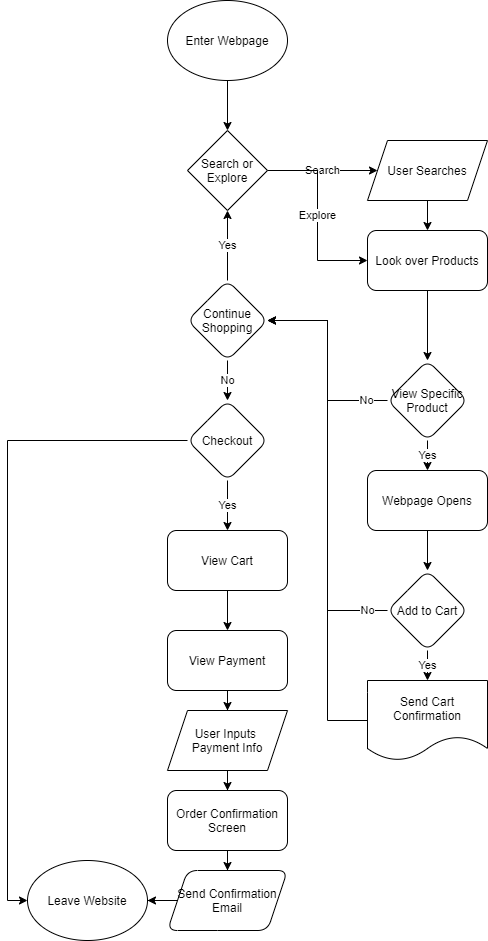

The diagram above was exported from draw.io. Its source (the exported page's mxGraphModel, read from the mxfile embedded in the PNG):
<mxGraphModel dx="2224" dy="790" grid="1" gridSize="10" guides="1" tooltips="1" connect="1" arrows="1" fold="1" page="1" pageScale="1" pageWidth="850" pageHeight="1100" math="0" shadow="0">
  <root>
    <mxCell id="0" />
    <mxCell id="1" parent="0" />
    <mxCell id="5" value="" style="edgeStyle=orthogonalEdgeStyle;rounded=0;orthogonalLoop=1;jettySize=auto;html=1;" edge="1" parent="1" source="2" target="3">
      <mxGeometry relative="1" as="geometry" />
    </mxCell>
    <mxCell id="2" value="Enter Webpage" style="ellipse;whiteSpace=wrap;html=1;" vertex="1" parent="1">
      <mxGeometry x="120" y="40" width="120" height="80" as="geometry" />
    </mxCell>
    <mxCell id="11" value="Search" style="edgeStyle=orthogonalEdgeStyle;rounded=0;orthogonalLoop=1;jettySize=auto;html=1;" edge="1" parent="1" source="3" target="10">
      <mxGeometry relative="1" as="geometry" />
    </mxCell>
    <mxCell id="14" value="Explore" style="edgeStyle=orthogonalEdgeStyle;rounded=0;orthogonalLoop=1;jettySize=auto;html=1;entryX=0;entryY=0.5;entryDx=0;entryDy=0;" edge="1" parent="1" source="3" target="6">
      <mxGeometry relative="1" as="geometry" />
    </mxCell>
    <mxCell id="3" value="Search or Explore" style="rhombus;whiteSpace=wrap;html=1;" vertex="1" parent="1">
      <mxGeometry x="140" y="170" width="80" height="80" as="geometry" />
    </mxCell>
    <mxCell id="16" value="" style="edgeStyle=orthogonalEdgeStyle;rounded=0;orthogonalLoop=1;jettySize=auto;html=1;" edge="1" parent="1" source="6" target="15">
      <mxGeometry relative="1" as="geometry" />
    </mxCell>
    <mxCell id="6" value="Look over Products" style="rounded=1;whiteSpace=wrap;html=1;" vertex="1" parent="1">
      <mxGeometry x="320" y="270" width="120" height="60" as="geometry" />
    </mxCell>
    <mxCell id="13" value="" style="edgeStyle=orthogonalEdgeStyle;rounded=0;orthogonalLoop=1;jettySize=auto;html=1;" edge="1" parent="1" source="10" target="6">
      <mxGeometry relative="1" as="geometry" />
    </mxCell>
    <mxCell id="10" value="User Searches" style="shape=parallelogram;perimeter=parallelogramPerimeter;whiteSpace=wrap;html=1;fixedSize=1;" vertex="1" parent="1">
      <mxGeometry x="320" y="180" width="120" height="60" as="geometry" />
    </mxCell>
    <mxCell id="22" value="Yes" style="edgeStyle=orthogonalEdgeStyle;rounded=0;orthogonalLoop=1;jettySize=auto;html=1;" edge="1" parent="1" source="15" target="21">
      <mxGeometry relative="1" as="geometry" />
    </mxCell>
    <mxCell id="52" value="No" style="edgeStyle=orthogonalEdgeStyle;rounded=0;orthogonalLoop=1;jettySize=auto;html=1;entryX=1;entryY=0.5;entryDx=0;entryDy=0;" edge="1" parent="1" source="15" target="31">
      <mxGeometry x="-0.7895" relative="1" as="geometry">
        <Array as="points">
          <mxPoint x="280" y="440" />
          <mxPoint x="280" y="360" />
        </Array>
        <mxPoint as="offset" />
      </mxGeometry>
    </mxCell>
    <mxCell id="15" value="View Specific Product" style="rhombus;whiteSpace=wrap;html=1;rounded=1;" vertex="1" parent="1">
      <mxGeometry x="340" y="400" width="80" height="80" as="geometry" />
    </mxCell>
    <mxCell id="24" value="" style="edgeStyle=orthogonalEdgeStyle;rounded=0;orthogonalLoop=1;jettySize=auto;html=1;" edge="1" parent="1" source="21" target="23">
      <mxGeometry relative="1" as="geometry" />
    </mxCell>
    <mxCell id="21" value="Webpage Opens" style="whiteSpace=wrap;html=1;rounded=1;" vertex="1" parent="1">
      <mxGeometry x="320" y="510" width="120" height="60" as="geometry" />
    </mxCell>
    <mxCell id="56" value="No" style="edgeStyle=orthogonalEdgeStyle;rounded=0;orthogonalLoop=1;jettySize=auto;html=1;entryX=1;entryY=0.5;entryDx=0;entryDy=0;" edge="1" parent="1" source="23" target="31">
      <mxGeometry x="-0.9024" relative="1" as="geometry">
        <mxPoint as="offset" />
      </mxGeometry>
    </mxCell>
    <mxCell id="58" value="Yes" style="edgeStyle=orthogonalEdgeStyle;rounded=0;orthogonalLoop=1;jettySize=auto;html=1;" edge="1" parent="1" source="23" target="29">
      <mxGeometry relative="1" as="geometry" />
    </mxCell>
    <mxCell id="23" value="Add to Cart" style="rhombus;whiteSpace=wrap;html=1;rounded=1;" vertex="1" parent="1">
      <mxGeometry x="340" y="610" width="80" height="80" as="geometry" />
    </mxCell>
    <mxCell id="51" style="edgeStyle=orthogonalEdgeStyle;rounded=0;orthogonalLoop=1;jettySize=auto;html=1;entryX=1;entryY=0.5;entryDx=0;entryDy=0;" edge="1" parent="1" source="29" target="31">
      <mxGeometry relative="1" as="geometry">
        <Array as="points">
          <mxPoint x="280" y="760" />
          <mxPoint x="280" y="360" />
        </Array>
      </mxGeometry>
    </mxCell>
    <mxCell id="29" value="Send Cart Confirmation" style="shape=document;whiteSpace=wrap;html=1;boundedLbl=1;" vertex="1" parent="1">
      <mxGeometry x="320" y="720" width="120" height="80" as="geometry" />
    </mxCell>
    <mxCell id="33" value="Yes" style="edgeStyle=orthogonalEdgeStyle;rounded=0;orthogonalLoop=1;jettySize=auto;html=1;entryX=0.5;entryY=1;entryDx=0;entryDy=0;" edge="1" parent="1" source="31" target="3">
      <mxGeometry relative="1" as="geometry" />
    </mxCell>
    <mxCell id="36" value="No" style="edgeStyle=orthogonalEdgeStyle;rounded=0;orthogonalLoop=1;jettySize=auto;html=1;" edge="1" parent="1" source="31" target="35">
      <mxGeometry relative="1" as="geometry" />
    </mxCell>
    <mxCell id="31" value="Continue Shopping" style="rhombus;whiteSpace=wrap;html=1;rounded=1;" vertex="1" parent="1">
      <mxGeometry x="140" y="320" width="80" height="80" as="geometry" />
    </mxCell>
    <mxCell id="34" value="Leave Website" style="ellipse;whiteSpace=wrap;html=1;" vertex="1" parent="1">
      <mxGeometry x="-20" y="900" width="120" height="80" as="geometry" />
    </mxCell>
    <mxCell id="39" value="Yes" style="edgeStyle=orthogonalEdgeStyle;rounded=0;orthogonalLoop=1;jettySize=auto;html=1;" edge="1" parent="1" source="35" target="38">
      <mxGeometry relative="1" as="geometry" />
    </mxCell>
    <mxCell id="59" style="edgeStyle=orthogonalEdgeStyle;rounded=0;orthogonalLoop=1;jettySize=auto;html=1;entryX=0;entryY=0.5;entryDx=0;entryDy=0;" edge="1" parent="1" source="35" target="34">
      <mxGeometry relative="1" as="geometry" />
    </mxCell>
    <mxCell id="35" value="Checkout" style="rhombus;whiteSpace=wrap;html=1;rounded=1;" vertex="1" parent="1">
      <mxGeometry x="140" y="440" width="80" height="80" as="geometry" />
    </mxCell>
    <mxCell id="42" value="" style="edgeStyle=orthogonalEdgeStyle;rounded=0;orthogonalLoop=1;jettySize=auto;html=1;" edge="1" parent="1" source="38" target="41">
      <mxGeometry relative="1" as="geometry" />
    </mxCell>
    <mxCell id="38" value="View Cart" style="whiteSpace=wrap;html=1;rounded=1;" vertex="1" parent="1">
      <mxGeometry x="120" y="570" width="120" height="60" as="geometry" />
    </mxCell>
    <mxCell id="44" value="" style="edgeStyle=orthogonalEdgeStyle;rounded=0;orthogonalLoop=1;jettySize=auto;html=1;" edge="1" parent="1" source="45" target="47">
      <mxGeometry relative="1" as="geometry">
        <mxPoint x="180" y="950" as="targetPoint" />
      </mxGeometry>
    </mxCell>
    <mxCell id="41" value="View Payment" style="whiteSpace=wrap;html=1;rounded=1;" vertex="1" parent="1">
      <mxGeometry x="120" y="670" width="120" height="60" as="geometry" />
    </mxCell>
    <mxCell id="45" value="User Inputs &lt;br&gt;Payment Info" style="shape=parallelogram;perimeter=parallelogramPerimeter;whiteSpace=wrap;html=1;fixedSize=1;" vertex="1" parent="1">
      <mxGeometry x="120" y="750" width="120" height="60" as="geometry" />
    </mxCell>
    <mxCell id="46" value="" style="edgeStyle=orthogonalEdgeStyle;rounded=0;orthogonalLoop=1;jettySize=auto;html=1;" edge="1" parent="1" source="41" target="45">
      <mxGeometry relative="1" as="geometry">
        <mxPoint x="180" y="820" as="sourcePoint" />
        <mxPoint x="180" y="950" as="targetPoint" />
      </mxGeometry>
    </mxCell>
    <mxCell id="49" value="" style="edgeStyle=orthogonalEdgeStyle;rounded=0;orthogonalLoop=1;jettySize=auto;html=1;" edge="1" parent="1" source="47" target="48">
      <mxGeometry relative="1" as="geometry" />
    </mxCell>
    <mxCell id="47" value="Order Confirmation Screen" style="rounded=1;whiteSpace=wrap;html=1;" vertex="1" parent="1">
      <mxGeometry x="120" y="830" width="120" height="60" as="geometry" />
    </mxCell>
    <mxCell id="54" value="" style="edgeStyle=orthogonalEdgeStyle;rounded=0;orthogonalLoop=1;jettySize=auto;html=1;" edge="1" parent="1" source="48" target="34">
      <mxGeometry relative="1" as="geometry" />
    </mxCell>
    <mxCell id="48" value="Send Confirmation Email" style="shape=parallelogram;perimeter=parallelogramPerimeter;whiteSpace=wrap;html=1;fixedSize=1;rounded=1;" vertex="1" parent="1">
      <mxGeometry x="120" y="910" width="120" height="60" as="geometry" />
    </mxCell>
  </root>
</mxGraphModel>